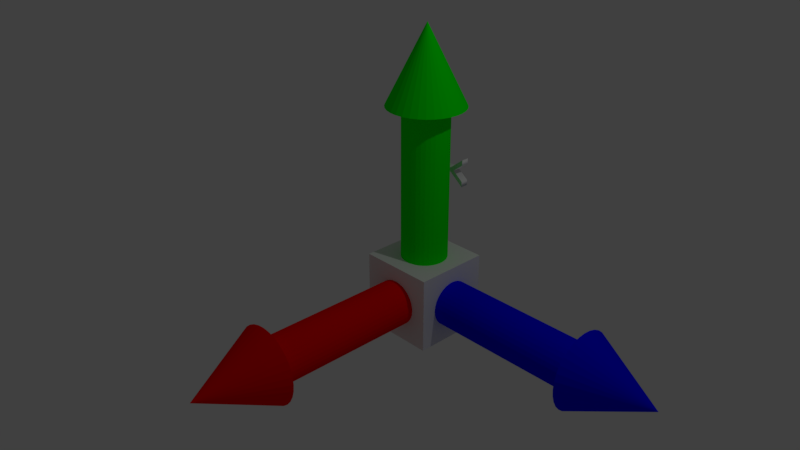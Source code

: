 # Source: VectorsLeft.blend  (saved by Blender 2.78.0; exported with 4.5.12 LTS)
import bpy
from mathutils import Matrix  # noqa: F401  (used for matrix-valued properties, if any)

bpy.ops.wm.read_factory_settings(use_empty=True)
scene = bpy.context.scene
scene.name = 'Scene'

# ---- collections
col_collection_1 = bpy.data.collections.new('Collection 1'); scene.collection.children.link(col_collection_1)

# ---- materials (node trees are filled in below, after node groups)
mat_y_material = bpy.data.materials.new('Y_Material')
mat_y_material.alpha_threshold = 0.0
mat_y_material.use_transparent_shadow = False
mat_y_material.diffuse_color = (0.0, 1.0, 0.0, 1.0)
mat_y_material.roughness = 0.5
mat_x_material = bpy.data.materials.new('X_Material')
mat_x_material.alpha_threshold = 0.0
mat_x_material.use_transparent_shadow = False
mat_x_material.diffuse_color = (1.0, 0.0, 0.0, 1.0)
mat_x_material.roughness = 0.5
mat_x_material.specular_intensity = 1.0
mat_z_material = bpy.data.materials.new('Z_Material')
mat_z_material.alpha_threshold = 0.0
mat_z_material.use_transparent_shadow = False
mat_z_material.diffuse_color = (0.0, 0.0, 1.0, 1.0)
mat_z_material.roughness = 0.5
mat_z_material.specular_intensity = 1.0

# ---- material node trees

# ---- world
world_world = bpy.data.worlds.new('World'); scene.world = world_world
world_world.color = (0.05088, 0.05088, 0.05088)
world_world.use_sun_shadow = False
world_world.sun_shadow_jitter_overblur = 0.0
world_world.cycles.sampling_method = 'MANUAL'

# ---- cameras
cam_camera = bpy.data.cameras.new('Camera')
cam_camera.clip_end = 100.0
cam_camera.lens = 35.0
cam_camera.sensor_width = 32.0
cam_camera.sensor_height = 18.0
cam_camera.ortho_scale = 7.314
cam_camera.dof.focus_distance = 0.0
cam_camera.dof.aperture_fstop = 128.0

# ---- lights
light_lamp = bpy.data.lights.new('Lamp', 'POINT')
light_lamp.transmission_factor = 0.0
light_lamp.cutoff_distance = 30.0
light_lamp.energy = 100.0
light_lamp.shadow_buffer_clip_start = 1.001
light_lamp.shadow_soft_size = 0.1
light_lamp.shadow_maximum_resolution = 0.006
light_lamp.use_absolute_resolution = True

# ---- meshes
me_cone_002 = bpy.data.meshes.new('Cone.002')
me_cone_002.from_pydata([(0.0, 1.0, -1.0), (0.1951, 0.9808, -1.0), (0.3827, 0.9239, -1.0), (0.5556, 0.8315, -1.0), (0.7071, 0.7071, -1.0), (0.8315, 0.5556, -1.0), (0.9239, 0.3827, -1.0), (0.9808, 0.1951, -1.0), (1.0, 7.55e-08, -1.0), (0.0, 0.0, 1.0), (0.9808, -0.1951, -1.0), (0.9239, -0.3827, -1.0), (0.8315, -0.5556, -1.0), (0.7071, -0.7071, -1.0), (0.5556, -0.8315, -1.0), (0.3827, -0.9239, -1.0), (0.1951, -0.9808, -1.0), (-3.258e-07, -1.0, -1.0), (-0.1951, -0.9808, -1.0), (-0.3827, -0.9239, -1.0), (-0.5556, -0.8315, -1.0), (-0.7071, -0.7071, -1.0), (-0.8315, -0.5556, -1.0), (-0.9239, -0.3827, -1.0), (-0.9808, -0.1951, -1.0), (-1.0, 9.656e-07, -1.0), (-0.9808, 0.1951, -1.0), (-0.9239, 0.3827, -1.0), (-0.8315, 0.5556, -1.0), (-0.7071, 0.7071, -1.0), (-0.5556, 0.8315, -1.0), (-0.3827, 0.9239, -1.0), (-0.1951, 0.9808, -1.0)], [], [(0, 9, 1), (1, 9, 2), (2, 9, 3), (3, 9, 4), (4, 9, 5), (5, 9, 6), (6, 9, 7), (7, 9, 8), (8, 9, 10), (10, 9, 11), (11, 9, 12), (12, 9, 13), (13, 9, 14), (14, 9, 15), (15, 9, 16), (16, 9, 17), (17, 9, 18), (18, 9, 19), (19, 9, 20), (20, 9, 21), (21, 9, 22), (22, 9, 23), (23, 9, 24), (24, 9, 25), (25, 9, 26), (26, 9, 27), (27, 9, 28), (28, 9, 29), (29, 9, 30), (30, 9, 31), (31, 9, 32), (32, 9, 0), (0, 1, 2, 3, 4, 5, 6, 7, 8, 10, 11, 12, 13, 14, 15, 16, 17, 18, 19, 20, 21, 22, 23, 24, 25, 26, 27, 28, 29, 30, 31, 32)])
me_cone_002.materials.append(mat_y_material)
me_cone_002.use_remesh_preserve_volume = False
me_cone_002.use_remesh_preserve_attributes = False
me_cone_002.use_mirror_vertex_groups = False
me_cone_002.update()
me_cylinder_002 = bpy.data.meshes.new('Cylinder.002')
me_cylinder_002.from_pydata([(0.0, 1.0, -1.0), (0.0, 1.0, 1.0), (0.1951, 0.9808, -1.0), (0.1951, 0.9808, 1.0), (0.3827, 0.9239, -1.0), (0.3827, 0.9239, 1.0), (0.5556, 0.8315, -1.0), (0.5556, 0.8315, 1.0), (0.7071, 0.7071, -1.0), (0.7071, 0.7071, 1.0), (0.8315, 0.5556, -1.0), (0.8315, 0.5556, 1.0), (0.9239, 0.3827, -1.0), (0.9239, 0.3827, 1.0), (0.9808, 0.1951, -1.0), (0.9808, 0.1951, 1.0), (1.0, 7.55e-08, -1.0), (1.0, 7.55e-08, 1.0), (0.9808, -0.1951, -1.0), (0.9808, -0.1951, 1.0), (0.9239, -0.3827, -1.0), (0.9239, -0.3827, 1.0), (0.8315, -0.5556, -1.0), (0.8315, -0.5556, 1.0), (0.7071, -0.7071, -1.0), (0.7071, -0.7071, 1.0), (0.5556, -0.8315, -1.0), (0.5556, -0.8315, 1.0), (0.3827, -0.9239, -1.0), (0.3827, -0.9239, 1.0), (0.1951, -0.9808, -1.0), (0.1951, -0.9808, 1.0), (-3.258e-07, -1.0, -1.0), (-3.258e-07, -1.0, 1.0), (-0.1951, -0.9808, -1.0), (-0.1951, -0.9808, 1.0), (-0.3827, -0.9239, -1.0), (-0.3827, -0.9239, 1.0), (-0.5556, -0.8315, -1.0), (-0.5556, -0.8315, 1.0), (-0.7071, -0.7071, -1.0), (-0.7071, -0.7071, 1.0), (-0.8315, -0.5556, -1.0), (-0.8315, -0.5556, 1.0), (-0.9239, -0.3827, -1.0), (-0.9239, -0.3827, 1.0), (-0.9808, -0.1951, -1.0), (-0.9808, -0.1951, 1.0), (-1.0, 9.656e-07, -1.0), (-1.0, 9.656e-07, 1.0), (-0.9808, 0.1951, -1.0), (-0.9808, 0.1951, 1.0), (-0.9239, 0.3827, -1.0), (-0.9239, 0.3827, 1.0), (-0.8315, 0.5556, -1.0), (-0.8315, 0.5556, 1.0), (-0.7071, 0.7071, -1.0), (-0.7071, 0.7071, 1.0), (-0.5556, 0.8315, -1.0), (-0.5556, 0.8315, 1.0), (-0.3827, 0.9239, -1.0), (-0.3827, 0.9239, 1.0), (-0.1951, 0.9808, -1.0), (-0.1951, 0.9808, 1.0)], [], [(0, 1, 3, 2), (2, 3, 5, 4), (4, 5, 7, 6), (6, 7, 9, 8), (8, 9, 11, 10), (10, 11, 13, 12), (12, 13, 15, 14), (14, 15, 17, 16), (16, 17, 19, 18), (18, 19, 21, 20), (20, 21, 23, 22), (22, 23, 25, 24), (24, 25, 27, 26), (26, 27, 29, 28), (28, 29, 31, 30), (30, 31, 33, 32), (32, 33, 35, 34), (34, 35, 37, 36), (36, 37, 39, 38), (38, 39, 41, 40), (40, 41, 43, 42), (42, 43, 45, 44), (44, 45, 47, 46), (46, 47, 49, 48), (48, 49, 51, 50), (50, 51, 53, 52), (52, 53, 55, 54), (54, 55, 57, 56), (56, 57, 59, 58), (58, 59, 61, 60), (3, 1, 63, 61, 59, 57, 55, 53, 51, 49, 47, 45, 43, 41, 39, 37, 35, 33, 31, 29, 27, 25, 23, 21, 19, 17, 15, 13, 11, 9, 7, 5), (60, 61, 63, 62), (62, 63, 1, 0), (0, 2, 4, 6, 8, 10, 12, 14, 16, 18, 20, 22, 24, 26, 28, 30, 32, 34, 36, 38, 40, 42, 44, 46, 48, 50, 52, 54, 56, 58, 60, 62)])
me_cylinder_002.materials.append(mat_y_material)
me_cylinder_002.use_remesh_preserve_volume = False
me_cylinder_002.use_remesh_preserve_attributes = False
me_cylinder_002.use_mirror_vertex_groups = False
me_cylinder_002.update()
me_cone_001 = bpy.data.meshes.new('Cone.001')
me_cone_001.from_pydata([(0.0, 1.0, -1.0), (0.1951, 0.9808, -1.0), (0.3827, 0.9239, -1.0), (0.5556, 0.8315, -1.0), (0.7071, 0.7071, -1.0), (0.8315, 0.5556, -1.0), (0.9239, 0.3827, -1.0), (0.9808, 0.1951, -1.0), (1.0, 7.55e-08, -1.0), (0.0, 0.0, 1.0), (0.9808, -0.1951, -1.0), (0.9239, -0.3827, -1.0), (0.8315, -0.5556, -1.0), (0.7071, -0.7071, -1.0), (0.5556, -0.8315, -1.0), (0.3827, -0.9239, -1.0), (0.1951, -0.9808, -1.0), (-3.258e-07, -1.0, -1.0), (-0.1951, -0.9808, -1.0), (-0.3827, -0.9239, -1.0), (-0.5556, -0.8315, -1.0), (-0.7071, -0.7071, -1.0), (-0.8315, -0.5556, -1.0), (-0.9239, -0.3827, -1.0), (-0.9808, -0.1951, -1.0), (-1.0, 9.656e-07, -1.0), (-0.9808, 0.1951, -1.0), (-0.9239, 0.3827, -1.0), (-0.8315, 0.5556, -1.0), (-0.7071, 0.7071, -1.0), (-0.5556, 0.8315, -1.0), (-0.3827, 0.9239, -1.0), (-0.1951, 0.9808, -1.0)], [], [(0, 9, 1), (1, 9, 2), (2, 9, 3), (3, 9, 4), (4, 9, 5), (5, 9, 6), (6, 9, 7), (7, 9, 8), (8, 9, 10), (10, 9, 11), (11, 9, 12), (12, 9, 13), (13, 9, 14), (14, 9, 15), (15, 9, 16), (16, 9, 17), (17, 9, 18), (18, 9, 19), (19, 9, 20), (20, 9, 21), (21, 9, 22), (22, 9, 23), (23, 9, 24), (24, 9, 25), (25, 9, 26), (26, 9, 27), (27, 9, 28), (28, 9, 29), (29, 9, 30), (30, 9, 31), (31, 9, 32), (32, 9, 0), (0, 1, 2, 3, 4, 5, 6, 7, 8, 10, 11, 12, 13, 14, 15, 16, 17, 18, 19, 20, 21, 22, 23, 24, 25, 26, 27, 28, 29, 30, 31, 32)])
me_cone_001.materials.append(mat_x_material)
me_cone_001.use_remesh_preserve_volume = False
me_cone_001.use_remesh_preserve_attributes = False
me_cone_001.use_mirror_vertex_groups = False
me_cone_001.update()
me_cylinder_001 = bpy.data.meshes.new('Cylinder.001')
me_cylinder_001.from_pydata([(0.0, 1.0, -1.0), (0.0, 1.0, 1.0), (0.1951, 0.9808, -1.0), (0.1951, 0.9808, 1.0), (0.3827, 0.9239, -1.0), (0.3827, 0.9239, 1.0), (0.5556, 0.8315, -1.0), (0.5556, 0.8315, 1.0), (0.7071, 0.7071, -1.0), (0.7071, 0.7071, 1.0), (0.8315, 0.5556, -1.0), (0.8315, 0.5556, 1.0), (0.9239, 0.3827, -1.0), (0.9239, 0.3827, 1.0), (0.9808, 0.1951, -1.0), (0.9808, 0.1951, 1.0), (1.0, 7.55e-08, -1.0), (1.0, 7.55e-08, 1.0), (0.9808, -0.1951, -1.0), (0.9808, -0.1951, 1.0), (0.9239, -0.3827, -1.0), (0.9239, -0.3827, 1.0), (0.8315, -0.5556, -1.0), (0.8315, -0.5556, 1.0), (0.7071, -0.7071, -1.0), (0.7071, -0.7071, 1.0), (0.5556, -0.8315, -1.0), (0.5556, -0.8315, 1.0), (0.3827, -0.9239, -1.0), (0.3827, -0.9239, 1.0), (0.1951, -0.9808, -1.0), (0.1951, -0.9808, 1.0), (-3.258e-07, -1.0, -1.0), (-3.258e-07, -1.0, 1.0), (-0.1951, -0.9808, -1.0), (-0.1951, -0.9808, 1.0), (-0.3827, -0.9239, -1.0), (-0.3827, -0.9239, 1.0), (-0.5556, -0.8315, -1.0), (-0.5556, -0.8315, 1.0), (-0.7071, -0.7071, -1.0), (-0.7071, -0.7071, 1.0), (-0.8315, -0.5556, -1.0), (-0.8315, -0.5556, 1.0), (-0.9239, -0.3827, -1.0), (-0.9239, -0.3827, 1.0), (-0.9808, -0.1951, -1.0), (-0.9808, -0.1951, 1.0), (-1.0, 9.656e-07, -1.0), (-1.0, 9.656e-07, 1.0), (-0.9808, 0.1951, -1.0), (-0.9808, 0.1951, 1.0), (-0.9239, 0.3827, -1.0), (-0.9239, 0.3827, 1.0), (-0.8315, 0.5556, -1.0), (-0.8315, 0.5556, 1.0), (-0.7071, 0.7071, -1.0), (-0.7071, 0.7071, 1.0), (-0.5556, 0.8315, -1.0), (-0.5556, 0.8315, 1.0), (-0.3827, 0.9239, -1.0), (-0.3827, 0.9239, 1.0), (-0.1951, 0.9808, -1.0), (-0.1951, 0.9808, 1.0)], [], [(0, 1, 3, 2), (2, 3, 5, 4), (4, 5, 7, 6), (6, 7, 9, 8), (8, 9, 11, 10), (10, 11, 13, 12), (12, 13, 15, 14), (14, 15, 17, 16), (16, 17, 19, 18), (18, 19, 21, 20), (20, 21, 23, 22), (22, 23, 25, 24), (24, 25, 27, 26), (26, 27, 29, 28), (28, 29, 31, 30), (30, 31, 33, 32), (32, 33, 35, 34), (34, 35, 37, 36), (36, 37, 39, 38), (38, 39, 41, 40), (40, 41, 43, 42), (42, 43, 45, 44), (44, 45, 47, 46), (46, 47, 49, 48), (48, 49, 51, 50), (50, 51, 53, 52), (52, 53, 55, 54), (54, 55, 57, 56), (56, 57, 59, 58), (58, 59, 61, 60), (3, 1, 63, 61, 59, 57, 55, 53, 51, 49, 47, 45, 43, 41, 39, 37, 35, 33, 31, 29, 27, 25, 23, 21, 19, 17, 15, 13, 11, 9, 7, 5), (60, 61, 63, 62), (62, 63, 1, 0), (0, 2, 4, 6, 8, 10, 12, 14, 16, 18, 20, 22, 24, 26, 28, 30, 32, 34, 36, 38, 40, 42, 44, 46, 48, 50, 52, 54, 56, 58, 60, 62)])
me_cylinder_001.materials.append(mat_x_material)
me_cylinder_001.use_remesh_preserve_volume = False
me_cylinder_001.use_remesh_preserve_attributes = False
me_cylinder_001.use_mirror_vertex_groups = False
me_cylinder_001.update()
me_cone = bpy.data.meshes.new('Cone')
me_cone.from_pydata([(0.0, 1.0, -1.0), (0.1951, 0.9808, -1.0), (0.3827, 0.9239, -1.0), (0.5556, 0.8315, -1.0), (0.7071, 0.7071, -1.0), (0.8315, 0.5556, -1.0), (0.9239, 0.3827, -1.0), (0.9808, 0.1951, -1.0), (1.0, 7.55e-08, -1.0), (0.0, 0.0, 1.0), (0.9808, -0.1951, -1.0), (0.9239, -0.3827, -1.0), (0.8315, -0.5556, -1.0), (0.7071, -0.7071, -1.0), (0.5556, -0.8315, -1.0), (0.3827, -0.9239, -1.0), (0.1951, -0.9808, -1.0), (-3.258e-07, -1.0, -1.0), (-0.1951, -0.9808, -1.0), (-0.3827, -0.9239, -1.0), (-0.5556, -0.8315, -1.0), (-0.7071, -0.7071, -1.0), (-0.8315, -0.5556, -1.0), (-0.9239, -0.3827, -1.0), (-0.9808, -0.1951, -1.0), (-1.0, 9.656e-07, -1.0), (-0.9808, 0.1951, -1.0), (-0.9239, 0.3827, -1.0), (-0.8315, 0.5556, -1.0), (-0.7071, 0.7071, -1.0), (-0.5556, 0.8315, -1.0), (-0.3827, 0.9239, -1.0), (-0.1951, 0.9808, -1.0)], [], [(0, 9, 1), (1, 9, 2), (2, 9, 3), (3, 9, 4), (4, 9, 5), (5, 9, 6), (6, 9, 7), (7, 9, 8), (8, 9, 10), (10, 9, 11), (11, 9, 12), (12, 9, 13), (13, 9, 14), (14, 9, 15), (15, 9, 16), (16, 9, 17), (17, 9, 18), (18, 9, 19), (19, 9, 20), (20, 9, 21), (21, 9, 22), (22, 9, 23), (23, 9, 24), (24, 9, 25), (25, 9, 26), (26, 9, 27), (27, 9, 28), (28, 9, 29), (29, 9, 30), (30, 9, 31), (31, 9, 32), (32, 9, 0), (0, 1, 2, 3, 4, 5, 6, 7, 8, 10, 11, 12, 13, 14, 15, 16, 17, 18, 19, 20, 21, 22, 23, 24, 25, 26, 27, 28, 29, 30, 31, 32)])
me_cone.materials.append(mat_z_material)
me_cone.use_remesh_preserve_volume = False
me_cone.use_remesh_preserve_attributes = False
me_cone.use_mirror_vertex_groups = False
me_cone.update()
me_cube = bpy.data.meshes.new('Cube')
me_cube.from_pydata([(-1.0, -1.0, -1.0), (-1.0, -1.0, 1.0), (-1.0, 1.0, -1.0), (-1.0, 1.0, 1.0), (1.0, -1.0, -1.0), (1.0, -1.0, 1.0), (1.0, 1.0, -1.0), (1.0, 1.0, 1.0)], [], [(0, 1, 3, 2), (2, 3, 7, 6), (6, 7, 5, 4), (4, 5, 1, 0), (2, 6, 4, 0), (7, 3, 1, 5)])
me_cube.use_remesh_preserve_volume = False
me_cube.use_remesh_preserve_attributes = False
me_cube.use_mirror_vertex_groups = False
me_cube.update()
me_cylinder = bpy.data.meshes.new('Cylinder')
me_cylinder.from_pydata([(0.0, 1.0, -1.0), (0.0, 1.0, 1.0), (0.1951, 0.9808, -1.0), (0.1951, 0.9808, 1.0), (0.3827, 0.9239, -1.0), (0.3827, 0.9239, 1.0), (0.5556, 0.8315, -1.0), (0.5556, 0.8315, 1.0), (0.7071, 0.7071, -1.0), (0.7071, 0.7071, 1.0), (0.8315, 0.5556, -1.0), (0.8315, 0.5556, 1.0), (0.9239, 0.3827, -1.0), (0.9239, 0.3827, 1.0), (0.9808, 0.1951, -1.0), (0.9808, 0.1951, 1.0), (1.0, 7.55e-08, -1.0), (1.0, 7.55e-08, 1.0), (0.9808, -0.1951, -1.0), (0.9808, -0.1951, 1.0), (0.9239, -0.3827, -1.0), (0.9239, -0.3827, 1.0), (0.8315, -0.5556, -1.0), (0.8315, -0.5556, 1.0), (0.7071, -0.7071, -1.0), (0.7071, -0.7071, 1.0), (0.5556, -0.8315, -1.0), (0.5556, -0.8315, 1.0), (0.3827, -0.9239, -1.0), (0.3827, -0.9239, 1.0), (0.1951, -0.9808, -1.0), (0.1951, -0.9808, 1.0), (-3.258e-07, -1.0, -1.0), (-3.258e-07, -1.0, 1.0), (-0.1951, -0.9808, -1.0), (-0.1951, -0.9808, 1.0), (-0.3827, -0.9239, -1.0), (-0.3827, -0.9239, 1.0), (-0.5556, -0.8315, -1.0), (-0.5556, -0.8315, 1.0), (-0.7071, -0.7071, -1.0), (-0.7071, -0.7071, 1.0), (-0.8315, -0.5556, -1.0), (-0.8315, -0.5556, 1.0), (-0.9239, -0.3827, -1.0), (-0.9239, -0.3827, 1.0), (-0.9808, -0.1951, -1.0), (-0.9808, -0.1951, 1.0), (-1.0, 9.656e-07, -1.0), (-1.0, 9.656e-07, 1.0), (-0.9808, 0.1951, -1.0), (-0.9808, 0.1951, 1.0), (-0.9239, 0.3827, -1.0), (-0.9239, 0.3827, 1.0), (-0.8315, 0.5556, -1.0), (-0.8315, 0.5556, 1.0), (-0.7071, 0.7071, -1.0), (-0.7071, 0.7071, 1.0), (-0.5556, 0.8315, -1.0), (-0.5556, 0.8315, 1.0), (-0.3827, 0.9239, -1.0), (-0.3827, 0.9239, 1.0), (-0.1951, 0.9808, -1.0), (-0.1951, 0.9808, 1.0)], [], [(0, 1, 3, 2), (2, 3, 5, 4), (4, 5, 7, 6), (6, 7, 9, 8), (8, 9, 11, 10), (10, 11, 13, 12), (12, 13, 15, 14), (14, 15, 17, 16), (16, 17, 19, 18), (18, 19, 21, 20), (20, 21, 23, 22), (22, 23, 25, 24), (24, 25, 27, 26), (26, 27, 29, 28), (28, 29, 31, 30), (30, 31, 33, 32), (32, 33, 35, 34), (34, 35, 37, 36), (36, 37, 39, 38), (38, 39, 41, 40), (40, 41, 43, 42), (42, 43, 45, 44), (44, 45, 47, 46), (46, 47, 49, 48), (48, 49, 51, 50), (50, 51, 53, 52), (52, 53, 55, 54), (54, 55, 57, 56), (56, 57, 59, 58), (58, 59, 61, 60), (3, 1, 63, 61, 59, 57, 55, 53, 51, 49, 47, 45, 43, 41, 39, 37, 35, 33, 31, 29, 27, 25, 23, 21, 19, 17, 15, 13, 11, 9, 7, 5), (60, 61, 63, 62), (62, 63, 1, 0), (0, 2, 4, 6, 8, 10, 12, 14, 16, 18, 20, 22, 24, 26, 28, 30, 32, 34, 36, 38, 40, 42, 44, 46, 48, 50, 52, 54, 56, 58, 60, 62)])
me_cylinder.materials.append(mat_z_material)
me_cylinder.use_remesh_preserve_volume = False
me_cylinder.use_remesh_preserve_attributes = False
me_cylinder.use_mirror_vertex_groups = False
me_cylinder.update()
me_mesh_002 = bpy.data.meshes.new('Mesh.002')
me_mesh_002.from_pydata([(0.3624, 0.4092, 0.05), (0.2106, 0.216, 0.05), (0.2106, 0.0, 0.05), (0.1518, 0.0, 0.05), (0.1518, 0.2166, 0.05), (0.0, 0.4092, 0.05), (0.0708, 0.4092, 0.05), (0.1806, 0.2682, 0.05), (0.2916, 0.4092, 0.05), (0.3624, 0.4092, -0.05), (0.2106, 0.216, -0.05), (0.2106, 0.0, -0.05), (0.1518, 0.0, -0.05), (0.1518, 0.2166, -0.05), (0.0, 0.4092, -0.05), (0.0708, 0.4092, -0.05), (0.1806, 0.2682, -0.05), (0.2916, 0.4092, -0.05), (0.3624, 0.4092, -0.05), (0.3624, 0.4092, 0.05), (0.2106, 0.216, -0.05), (0.2106, 0.216, 0.05), (0.2106, 0.0, -0.05), (0.2106, 0.0, 0.05), (0.1518, 0.0, -0.05), (0.1518, 0.0, 0.05), (0.1518, 0.2166, -0.05), (0.1518, 0.2166, 0.05), (0.0, 0.4092, -0.05), (0.0, 0.4092, 0.05), (0.0708, 0.4092, -0.05), (0.0708, 0.4092, 0.05), (0.1806, 0.2682, -0.05), (0.1806, 0.2682, 0.05), (0.2916, 0.4092, -0.05), (0.2916, 0.4092, 0.05)], [], [(4, 6, 5), (4, 7, 6), (7, 0, 8), (7, 1, 0), (4, 1, 7), (3, 1, 4), (3, 2, 1), (15, 13, 14), (16, 13, 15), (9, 16, 17), (10, 16, 9), (10, 13, 16), (10, 12, 13), (11, 12, 10), (19, 21, 20, 18), (21, 23, 22, 20), (23, 25, 24, 22), (25, 27, 26, 24), (27, 29, 28, 26), (29, 31, 30, 28), (31, 33, 32, 30), (33, 35, 34, 32), (35, 19, 18, 34)])
me_mesh_002.polygons.foreach_set('use_smooth', [0, 0, 0, 0, 0, 0, 0, 0, 0, 0, 0, 0, 0, 0, 1, 1, 1, 1, 1, 1, 1, 1, 1])
me_mesh_002.use_remesh_preserve_volume = False
me_mesh_002.use_remesh_preserve_attributes = False
me_mesh_002.use_mirror_vertex_groups = False
me_mesh_002.update()

# ---- objects
ob_cone_y = bpy.data.objects.new('Cone Y', me_cone_002)
ob_cylinder_y = bpy.data.objects.new('Cylinder Y', me_cylinder_002)
ob_cone_x = bpy.data.objects.new('Cone X', me_cone_001)
ob_cylinder_x = bpy.data.objects.new('Cylinder X', me_cylinder_001)
ob_cone_z = bpy.data.objects.new('Cone Z', me_cone)
ob_cube = bpy.data.objects.new('Cube', me_cube)
ob_cylinder_z = bpy.data.objects.new('Cylinder Z', me_cylinder)
ob_text_y = bpy.data.objects.new('Text Y', me_mesh_002)
ob_lamp = bpy.data.objects.new('Lamp', light_lamp)
ob_camera = bpy.data.objects.new('Camera', cam_camera)

# ---- transforms, parenting, visibility, modifiers, constraints
ob_cone_y.location = (0.5, 0.5, 2.5)
ob_cone_y.scale = (0.5, 0.5, 0.5)
ob_cone_y.lineart.crease_threshold = 0.0
ob_cylinder_y.location = (0.5, 0.5, 1.0)
ob_cylinder_y.scale = (0.3, 0.3, 1.0)
ob_cylinder_y.lineart.crease_threshold = 0.0
_m = ob_cylinder_y.modifiers.new('Boolean', 'BOOLEAN')
_m.solver = 'FAST'
ob_cone_x.location = (0.5, -2.5, -0.5)
ob_cone_x.rotation_euler = (1.571, 1.571, 0.0)
ob_cone_x.scale = (0.5, 0.5, 0.5)
ob_cone_x.lineart.crease_threshold = 0.0
ob_cylinder_x.location = (0.5, -1.0, -0.5)
ob_cylinder_x.rotation_euler = (1.571, 1.571, 0.0)
ob_cylinder_x.scale = (0.3, 0.3, 1.0)
ob_cylinder_x.lineart.crease_threshold = 0.0
_m = ob_cylinder_x.modifiers.new('Boolean', 'BOOLEAN')
_m.solver = 'FAST'
ob_cone_z.location = (3.5, 0.5, -0.5)
ob_cone_z.rotation_euler = (0.0, 1.571, 0.0)
ob_cone_z.scale = (0.5, 0.5, 0.5)
ob_cone_z.lineart.crease_threshold = 0.0
ob_cube.location = (0.5, 0.5, -0.5)
ob_cube.scale = (0.5, 0.5, 0.5)
ob_cube.lineart.crease_threshold = 0.0
ob_cylinder_z.location = (2.0, 0.5, -0.5)
ob_cylinder_z.rotation_euler = (0.0, 1.571, 0.0)
ob_cylinder_z.scale = (0.3, 0.3, 1.0)
ob_cylinder_z.lineart.crease_threshold = 0.0
_m = ob_cylinder_z.modifiers.new('Boolean', 'BOOLEAN')
_m.solver = 'FAST'
ob_text_y.location = (0.2894, 0.9955, 0.8744)
ob_text_y.rotation_euler = (0.0, -1.571, -1.571)
ob_text_y.lineart.crease_threshold = 0.0
ob_lamp.location = (4.076, 1.005, 5.904)
ob_lamp.rotation_euler = (0.6503, 0.05522, 1.866)
ob_lamp.lock_rotations_4d = False
ob_lamp.empty_display_type = 'ARROWS'
ob_lamp.color = (0.0, 0.0, 0.0, 0.0)
ob_lamp.lineart.crease_threshold = 0.0
ob_camera.location = (7.481, -6.508, 5.344)
ob_camera.rotation_euler = (1.109, 0.0, 0.8149)
ob_camera.lock_rotations_4d = False
ob_camera.empty_display_type = 'ARROWS'
ob_camera.color = (0.0, 0.0, 0.0, 0.0)
ob_camera.display_type = 'WIRE'
ob_camera.lineart.crease_threshold = 0.0

# ---- collection membership
col_collection_1.objects.link(ob_cone_y)
col_collection_1.objects.link(ob_cylinder_y)
col_collection_1.objects.link(ob_cone_x)
col_collection_1.objects.link(ob_cylinder_x)
col_collection_1.objects.link(ob_cone_z)
col_collection_1.objects.link(ob_cube)
col_collection_1.objects.link(ob_cylinder_z)
col_collection_1.objects.link(ob_text_y)
col_collection_1.objects.link(ob_lamp)
col_collection_1.objects.link(ob_camera)

# ---- scene / render settings (as saved in the file)
scene.camera = ob_camera
scene.frame_start = 1; scene.frame_end = 250; scene.frame_set(1)
scene.render.engine = 'BLENDER_EEVEE_NEXT'
scene.render.resolution_percentage = 50
scene.render.dither_intensity = 0.0
scene.cycles.use_denoising = False
scene.cycles.samples = 128
scene.cycles.sampling_pattern = 'TABULATED_SOBOL'
scene.cycles.light_sampling_threshold = 0.0
scene.cycles.use_adaptive_sampling = False
scene.cycles.use_light_tree = False
scene.cycles.blur_glossy = 0.0
scene.cycles.sample_clamp_indirect = 0.0
scene.view_settings.view_transform = 'Standard'
bpy.context.view_layer.update()
